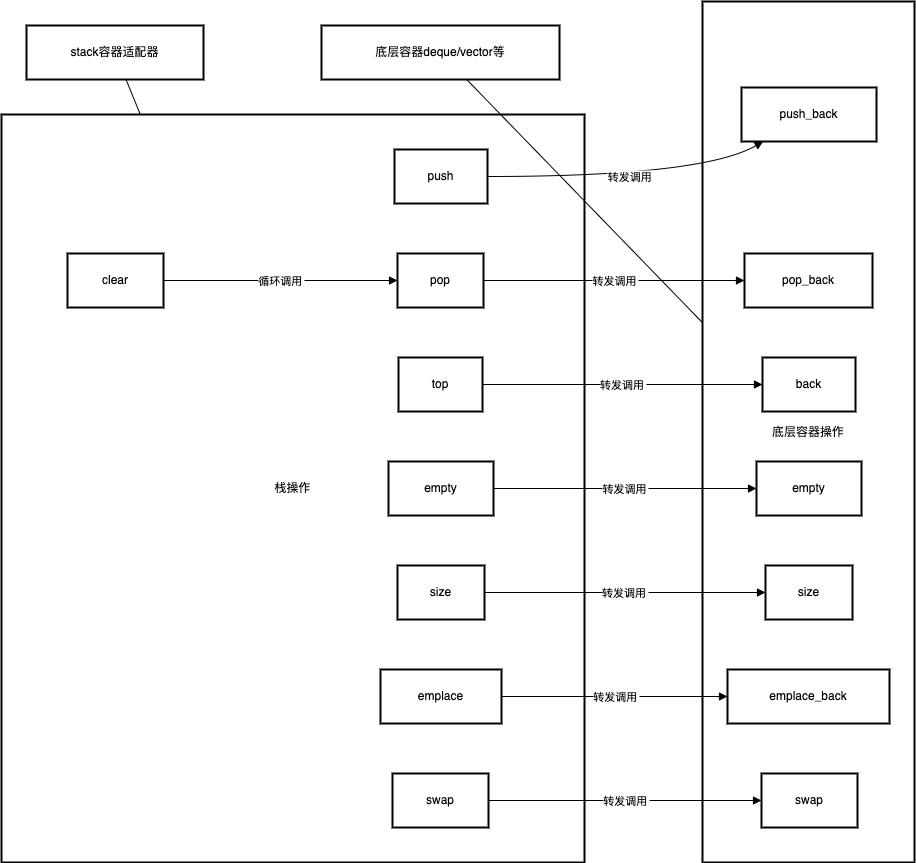

The diagram above was exported from draw.io. Its source (the exported page's mxGraphModel, read from the mxfile embedded in the PNG):
<mxGraphModel dx="2703" dy="1674" grid="1" gridSize="10" guides="1" tooltips="1" connect="1" arrows="1" fold="1" page="1" pageScale="1" pageWidth="827" pageHeight="1169" math="0" shadow="0">
  <root>
    <mxCell id="0" />
    <mxCell id="1" parent="0" />
    <mxCell id="orSn82zoypptq_LXvKSR-722" value="底层容器操作" style="whiteSpace=wrap;strokeWidth=2;" vertex="1" parent="1">
      <mxGeometry x="721" y="20" width="212" height="861" as="geometry" />
    </mxCell>
    <mxCell id="orSn82zoypptq_LXvKSR-723" value="栈操作" style="whiteSpace=wrap;strokeWidth=2;" vertex="1" parent="1">
      <mxGeometry x="20" y="133" width="583" height="748" as="geometry" />
    </mxCell>
    <mxCell id="orSn82zoypptq_LXvKSR-724" value="stack容器适配器" style="whiteSpace=wrap;strokeWidth=2;" vertex="1" parent="1">
      <mxGeometry x="45" y="44" width="177" height="54" as="geometry" />
    </mxCell>
    <mxCell id="orSn82zoypptq_LXvKSR-725" value="底层容器deque/vector等" style="whiteSpace=wrap;strokeWidth=2;" vertex="1" parent="1">
      <mxGeometry x="340" y="44" width="238" height="54" as="geometry" />
    </mxCell>
    <mxCell id="orSn82zoypptq_LXvKSR-726" value="push" style="whiteSpace=wrap;strokeWidth=2;" vertex="1" parent="1">
      <mxGeometry x="413" y="168" width="93" height="54" as="geometry" />
    </mxCell>
    <mxCell id="orSn82zoypptq_LXvKSR-727" value="pop" style="whiteSpace=wrap;strokeWidth=2;" vertex="1" parent="1">
      <mxGeometry x="416" y="272" width="86" height="54" as="geometry" />
    </mxCell>
    <mxCell id="orSn82zoypptq_LXvKSR-728" value="top" style="whiteSpace=wrap;strokeWidth=2;" vertex="1" parent="1">
      <mxGeometry x="417" y="376" width="84" height="54" as="geometry" />
    </mxCell>
    <mxCell id="orSn82zoypptq_LXvKSR-729" value="empty" style="whiteSpace=wrap;strokeWidth=2;" vertex="1" parent="1">
      <mxGeometry x="407" y="480" width="105" height="54" as="geometry" />
    </mxCell>
    <mxCell id="orSn82zoypptq_LXvKSR-730" value="size" style="whiteSpace=wrap;strokeWidth=2;" vertex="1" parent="1">
      <mxGeometry x="416" y="584" width="87" height="54" as="geometry" />
    </mxCell>
    <mxCell id="orSn82zoypptq_LXvKSR-731" value="clear" style="whiteSpace=wrap;strokeWidth=2;" vertex="1" parent="1">
      <mxGeometry x="86" y="272" width="96" height="54" as="geometry" />
    </mxCell>
    <mxCell id="orSn82zoypptq_LXvKSR-732" value="emplace" style="whiteSpace=wrap;strokeWidth=2;" vertex="1" parent="1">
      <mxGeometry x="399" y="688" width="121" height="54" as="geometry" />
    </mxCell>
    <mxCell id="orSn82zoypptq_LXvKSR-733" value="swap" style="whiteSpace=wrap;strokeWidth=2;" vertex="1" parent="1">
      <mxGeometry x="411" y="792" width="96" height="54" as="geometry" />
    </mxCell>
    <mxCell id="orSn82zoypptq_LXvKSR-734" value="push_back" style="whiteSpace=wrap;strokeWidth=2;" vertex="1" parent="1">
      <mxGeometry x="760" y="106" width="135" height="54" as="geometry" />
    </mxCell>
    <mxCell id="orSn82zoypptq_LXvKSR-735" value="pop_back" style="whiteSpace=wrap;strokeWidth=2;" vertex="1" parent="1">
      <mxGeometry x="763" y="272" width="128" height="54" as="geometry" />
    </mxCell>
    <mxCell id="orSn82zoypptq_LXvKSR-736" value="back" style="whiteSpace=wrap;strokeWidth=2;" vertex="1" parent="1">
      <mxGeometry x="781" y="376" width="93" height="54" as="geometry" />
    </mxCell>
    <mxCell id="orSn82zoypptq_LXvKSR-737" value="empty" style="whiteSpace=wrap;strokeWidth=2;" vertex="1" parent="1">
      <mxGeometry x="775" y="480" width="105" height="54" as="geometry" />
    </mxCell>
    <mxCell id="orSn82zoypptq_LXvKSR-738" value="size" style="whiteSpace=wrap;strokeWidth=2;" vertex="1" parent="1">
      <mxGeometry x="784" y="584" width="87" height="54" as="geometry" />
    </mxCell>
    <mxCell id="orSn82zoypptq_LXvKSR-739" value="emplace_back" style="whiteSpace=wrap;strokeWidth=2;" vertex="1" parent="1">
      <mxGeometry x="746" y="688" width="162" height="54" as="geometry" />
    </mxCell>
    <mxCell id="orSn82zoypptq_LXvKSR-740" value="swap" style="whiteSpace=wrap;strokeWidth=2;" vertex="1" parent="1">
      <mxGeometry x="780" y="792" width="96" height="54" as="geometry" />
    </mxCell>
    <mxCell id="orSn82zoypptq_LXvKSR-741" value="转发调用" style="curved=1;startArrow=none;endArrow=block;exitX=1;exitY=0.5;entryX=0.16;entryY=1;rounded=0;" edge="1" parent="1" source="orSn82zoypptq_LXvKSR-726" target="orSn82zoypptq_LXvKSR-734">
      <mxGeometry relative="1" as="geometry">
        <Array as="points">
          <mxPoint x="721" y="195" />
        </Array>
      </mxGeometry>
    </mxCell>
    <mxCell id="orSn82zoypptq_LXvKSR-742" value="转发调用" style="curved=1;startArrow=none;endArrow=block;exitX=1.01;exitY=0.5;entryX=0;entryY=0.5;rounded=0;" edge="1" parent="1" source="orSn82zoypptq_LXvKSR-727" target="orSn82zoypptq_LXvKSR-735">
      <mxGeometry relative="1" as="geometry">
        <Array as="points" />
      </mxGeometry>
    </mxCell>
    <mxCell id="orSn82zoypptq_LXvKSR-743" value="转发调用" style="curved=1;startArrow=none;endArrow=block;exitX=1;exitY=0.5;entryX=0;entryY=0.5;rounded=0;" edge="1" parent="1" source="orSn82zoypptq_LXvKSR-728" target="orSn82zoypptq_LXvKSR-736">
      <mxGeometry relative="1" as="geometry">
        <Array as="points" />
      </mxGeometry>
    </mxCell>
    <mxCell id="orSn82zoypptq_LXvKSR-744" value="转发调用" style="curved=1;startArrow=none;endArrow=block;exitX=1;exitY=0.5;entryX=0;entryY=0.5;rounded=0;" edge="1" parent="1" source="orSn82zoypptq_LXvKSR-729" target="orSn82zoypptq_LXvKSR-737">
      <mxGeometry relative="1" as="geometry">
        <Array as="points" />
      </mxGeometry>
    </mxCell>
    <mxCell id="orSn82zoypptq_LXvKSR-745" value="转发调用" style="curved=1;startArrow=none;endArrow=block;exitX=1;exitY=0.5;entryX=0;entryY=0.5;rounded=0;" edge="1" parent="1" source="orSn82zoypptq_LXvKSR-730" target="orSn82zoypptq_LXvKSR-738">
      <mxGeometry relative="1" as="geometry">
        <Array as="points" />
      </mxGeometry>
    </mxCell>
    <mxCell id="orSn82zoypptq_LXvKSR-746" value="转发调用" style="curved=1;startArrow=none;endArrow=block;exitX=1;exitY=0.5;entryX=0;entryY=0.5;rounded=0;" edge="1" parent="1" source="orSn82zoypptq_LXvKSR-732" target="orSn82zoypptq_LXvKSR-739">
      <mxGeometry relative="1" as="geometry">
        <Array as="points" />
      </mxGeometry>
    </mxCell>
    <mxCell id="orSn82zoypptq_LXvKSR-747" value="转发调用" style="curved=1;startArrow=none;endArrow=block;exitX=1;exitY=0.5;entryX=0;entryY=0.5;rounded=0;" edge="1" parent="1" source="orSn82zoypptq_LXvKSR-733" target="orSn82zoypptq_LXvKSR-740">
      <mxGeometry relative="1" as="geometry">
        <Array as="points" />
      </mxGeometry>
    </mxCell>
    <mxCell id="orSn82zoypptq_LXvKSR-748" value="循环调用" style="curved=1;startArrow=none;endArrow=block;exitX=1;exitY=0.5;entryX=0;entryY=0.5;rounded=0;" edge="1" parent="1" source="orSn82zoypptq_LXvKSR-731" target="orSn82zoypptq_LXvKSR-727">
      <mxGeometry relative="1" as="geometry">
        <Array as="points" />
      </mxGeometry>
    </mxCell>
    <mxCell id="orSn82zoypptq_LXvKSR-749" value="" style="curved=1;startArrow=none;endArrow=none;rounded=0;" edge="1" parent="1" source="orSn82zoypptq_LXvKSR-724" target="orSn82zoypptq_LXvKSR-723">
      <mxGeometry relative="1" as="geometry">
        <Array as="points" />
      </mxGeometry>
    </mxCell>
    <mxCell id="orSn82zoypptq_LXvKSR-750" value="" style="curved=1;startArrow=none;endArrow=none;rounded=0;" edge="1" parent="1" source="orSn82zoypptq_LXvKSR-725" target="orSn82zoypptq_LXvKSR-722">
      <mxGeometry relative="1" as="geometry">
        <Array as="points" />
      </mxGeometry>
    </mxCell>
  </root>
</mxGraphModel>